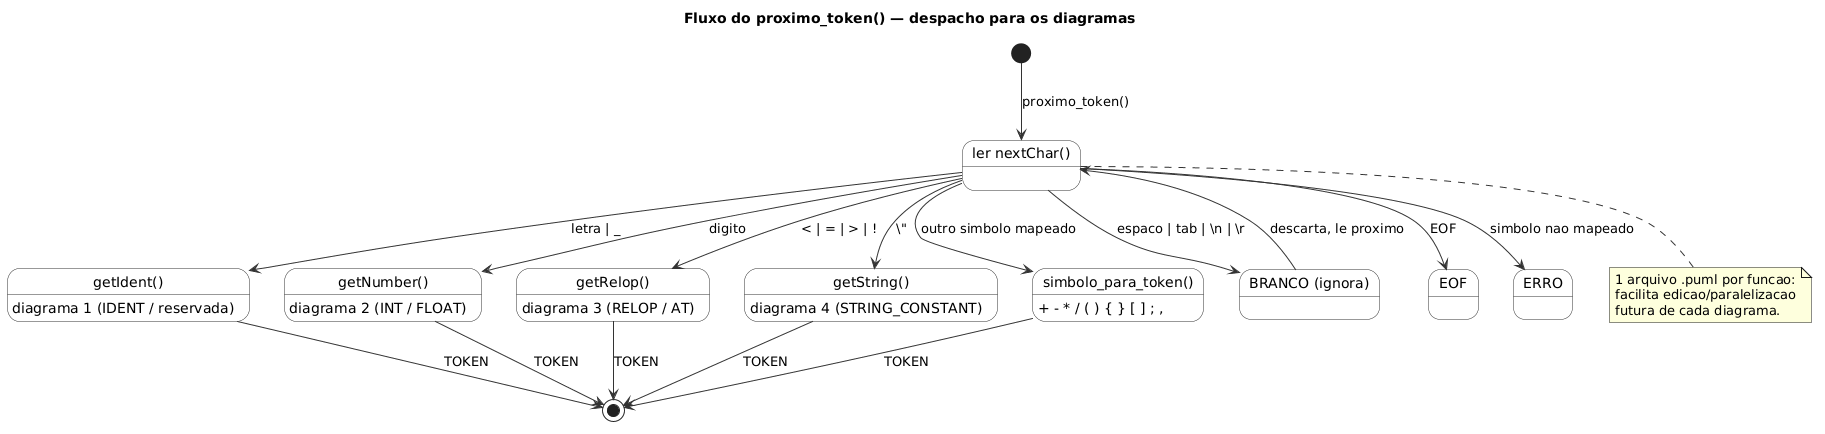

The diagram above was rendered by PlantUML. Its source (embedded in the PNG):
@startuml
title Fluxo do proximo_token() — despacho para os diagramas
' Implementado em proximo_token(). Le 1 char e escolhe qual scanner rodar.
' Cada estado "get*" corresponde a um diagrama proprio (arquivos 1-4).

skinparam state {
  BackgroundColor #FDFDFD
  BorderColor #333333
  ArrowColor #333333
  FontName "Helvetica"
}

[*] --> ler : proximo_token()
state "ler nextChar()" as ler

state "getIdent()"  as ident  : diagrama 1 (IDENT / reservada)
state "getNumber()" as number : diagrama 2 (INT / FLOAT)
state "getRelop()"  as relop  : diagrama 3 (RELOP / AT)
state "getString()" as string : diagrama 4 (STRING_CONSTANT)
state "simbolo_para_token()" as simbolo : + - * / ( ) { } [ ] ; ,
state "BRANCO (ignora)" as branco
state "EOF" as eof <<accepting>>
state "ERRO" as erro <<accepting>>

ler --> eof     : EOF
ler --> branco  : espaco | tab | \\n | \\r
ler --> ident   : letra | _
ler --> number  : digito
ler --> relop   : < | = | > | !
ler --> string  : \"
ler --> simbolo : outro simbolo mapeado
ler --> erro    : simbolo nao mapeado

branco --> ler  : descarta, le proximo

ident  --> [*] : TOKEN
number --> [*] : TOKEN
relop  --> [*] : TOKEN
string --> [*] : TOKEN
simbolo --> [*] : TOKEN

note bottom of ler
  1 arquivo .puml por funcao:
  facilita edicao/paralelizacao
  futura de cada diagrama.
end note
@enduml